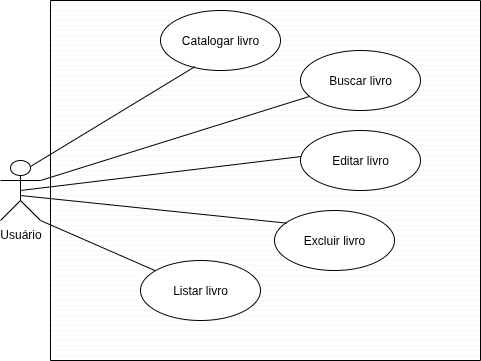

The diagram above was exported from draw.io. Its source (the exported page's mxGraphModel, read from the mxfile embedded in the PNG):
<mxGraphModel dx="570" dy="332" grid="1" gridSize="10" guides="1" tooltips="1" connect="1" arrows="1" fold="1" page="1" pageScale="1" pageWidth="827" pageHeight="1169" math="0" shadow="0">
  <root>
    <mxCell id="0" />
    <mxCell id="1" parent="0" />
    <mxCell id="Pr1yiNae8rUjKz9T2Bn7-26" value="" style="verticalLabelPosition=bottom;verticalAlign=top;html=1;shape=mxgraph.basic.patternFillRect;fillStyle=hor;step=5;fillStrokeWidth=0.2;fillStrokeColor=#dddddd;" vertex="1" parent="1">
      <mxGeometry x="70" y="10" width="430" height="360" as="geometry" />
    </mxCell>
    <mxCell id="Pr1yiNae8rUjKz9T2Bn7-24" style="rounded=0;orthogonalLoop=1;jettySize=auto;html=1;exitX=1;exitY=0.3333333333333333;exitDx=0;exitDy=0;exitPerimeter=0;endArrow=none;endFill=0;" edge="1" parent="1" source="Pr1yiNae8rUjKz9T2Bn7-1" target="Pr1yiNae8rUjKz9T2Bn7-13">
      <mxGeometry relative="1" as="geometry" />
    </mxCell>
    <mxCell id="Pr1yiNae8rUjKz9T2Bn7-1" value="Usuário&lt;div&gt;&lt;br&gt;&lt;/div&gt;" style="shape=umlActor;verticalLabelPosition=bottom;verticalAlign=top;html=1;" vertex="1" parent="1">
      <mxGeometry x="20" y="170" width="40" height="60" as="geometry" />
    </mxCell>
    <mxCell id="Pr1yiNae8rUjKz9T2Bn7-10" style="edgeStyle=orthogonalEdgeStyle;rounded=0;orthogonalLoop=1;jettySize=auto;html=1;startArrow=none;startFill=0;shape=wire;dashed=1;fillColor=none;strokeColor=none;" edge="1" parent="1" source="Pr1yiNae8rUjKz9T2Bn7-1">
      <mxGeometry relative="1" as="geometry">
        <mxPoint x="210" y="100" as="targetPoint" />
      </mxGeometry>
    </mxCell>
    <mxCell id="Pr1yiNae8rUjKz9T2Bn7-11" value="Catalogar livro" style="ellipse;whiteSpace=wrap;html=1;" vertex="1" parent="1">
      <mxGeometry x="180" y="20" width="120" height="60" as="geometry" />
    </mxCell>
    <mxCell id="Pr1yiNae8rUjKz9T2Bn7-12" value="Editar livro" style="ellipse;whiteSpace=wrap;html=1;" vertex="1" parent="1">
      <mxGeometry x="320" y="140" width="120" height="60" as="geometry" />
    </mxCell>
    <mxCell id="Pr1yiNae8rUjKz9T2Bn7-13" value="Buscar&lt;span style=&quot;background-color: transparent; color: light-dark(rgb(0, 0, 0), rgb(255, 255, 255));&quot;&gt;&amp;nbsp;livro&lt;/span&gt;" style="ellipse;whiteSpace=wrap;html=1;" vertex="1" parent="1">
      <mxGeometry x="320" y="60" width="120" height="60" as="geometry" />
    </mxCell>
    <mxCell id="Pr1yiNae8rUjKz9T2Bn7-15" value="Listar livro" style="ellipse;whiteSpace=wrap;html=1;" vertex="1" parent="1">
      <mxGeometry x="160" y="270" width="120" height="60" as="geometry" />
    </mxCell>
    <mxCell id="Pr1yiNae8rUjKz9T2Bn7-19" style="rounded=0;orthogonalLoop=1;jettySize=auto;html=1;exitX=1;exitY=1;exitDx=0;exitDy=0;exitPerimeter=0;endArrow=none;endFill=0;" edge="1" parent="1" source="Pr1yiNae8rUjKz9T2Bn7-1" target="Pr1yiNae8rUjKz9T2Bn7-15">
      <mxGeometry relative="1" as="geometry" />
    </mxCell>
    <mxCell id="Pr1yiNae8rUjKz9T2Bn7-23" style="rounded=0;orthogonalLoop=1;jettySize=auto;html=1;exitX=0.75;exitY=0.1;exitDx=0;exitDy=0;exitPerimeter=0;entryX=0.286;entryY=0.937;entryDx=0;entryDy=0;entryPerimeter=0;endArrow=none;endFill=0;" edge="1" parent="1" source="Pr1yiNae8rUjKz9T2Bn7-1" target="Pr1yiNae8rUjKz9T2Bn7-11">
      <mxGeometry relative="1" as="geometry" />
    </mxCell>
    <mxCell id="Pr1yiNae8rUjKz9T2Bn7-25" style="rounded=0;orthogonalLoop=1;jettySize=auto;html=1;exitX=0.5;exitY=0.5;exitDx=0;exitDy=0;exitPerimeter=0;entryX=0.006;entryY=0.434;entryDx=0;entryDy=0;entryPerimeter=0;endArrow=none;endFill=0;" edge="1" parent="1" source="Pr1yiNae8rUjKz9T2Bn7-1" target="Pr1yiNae8rUjKz9T2Bn7-12">
      <mxGeometry relative="1" as="geometry" />
    </mxCell>
    <mxCell id="Pr1yiNae8rUjKz9T2Bn7-28" value="Excluir livro" style="ellipse;whiteSpace=wrap;html=1;" vertex="1" parent="1">
      <mxGeometry x="294" y="220" width="120" height="60" as="geometry" />
    </mxCell>
    <mxCell id="Pr1yiNae8rUjKz9T2Bn7-29" style="rounded=0;orthogonalLoop=1;jettySize=auto;html=1;exitX=0.492;exitY=0.583;exitDx=0;exitDy=0;exitPerimeter=0;entryX=0.103;entryY=0.211;entryDx=0;entryDy=0;entryPerimeter=0;endArrow=none;endFill=0;" edge="1" parent="1" source="Pr1yiNae8rUjKz9T2Bn7-1" target="Pr1yiNae8rUjKz9T2Bn7-28">
      <mxGeometry relative="1" as="geometry">
        <mxPoint x="50" y="217" as="sourcePoint" />
        <mxPoint x="331" y="183" as="targetPoint" />
      </mxGeometry>
    </mxCell>
  </root>
</mxGraphModel>